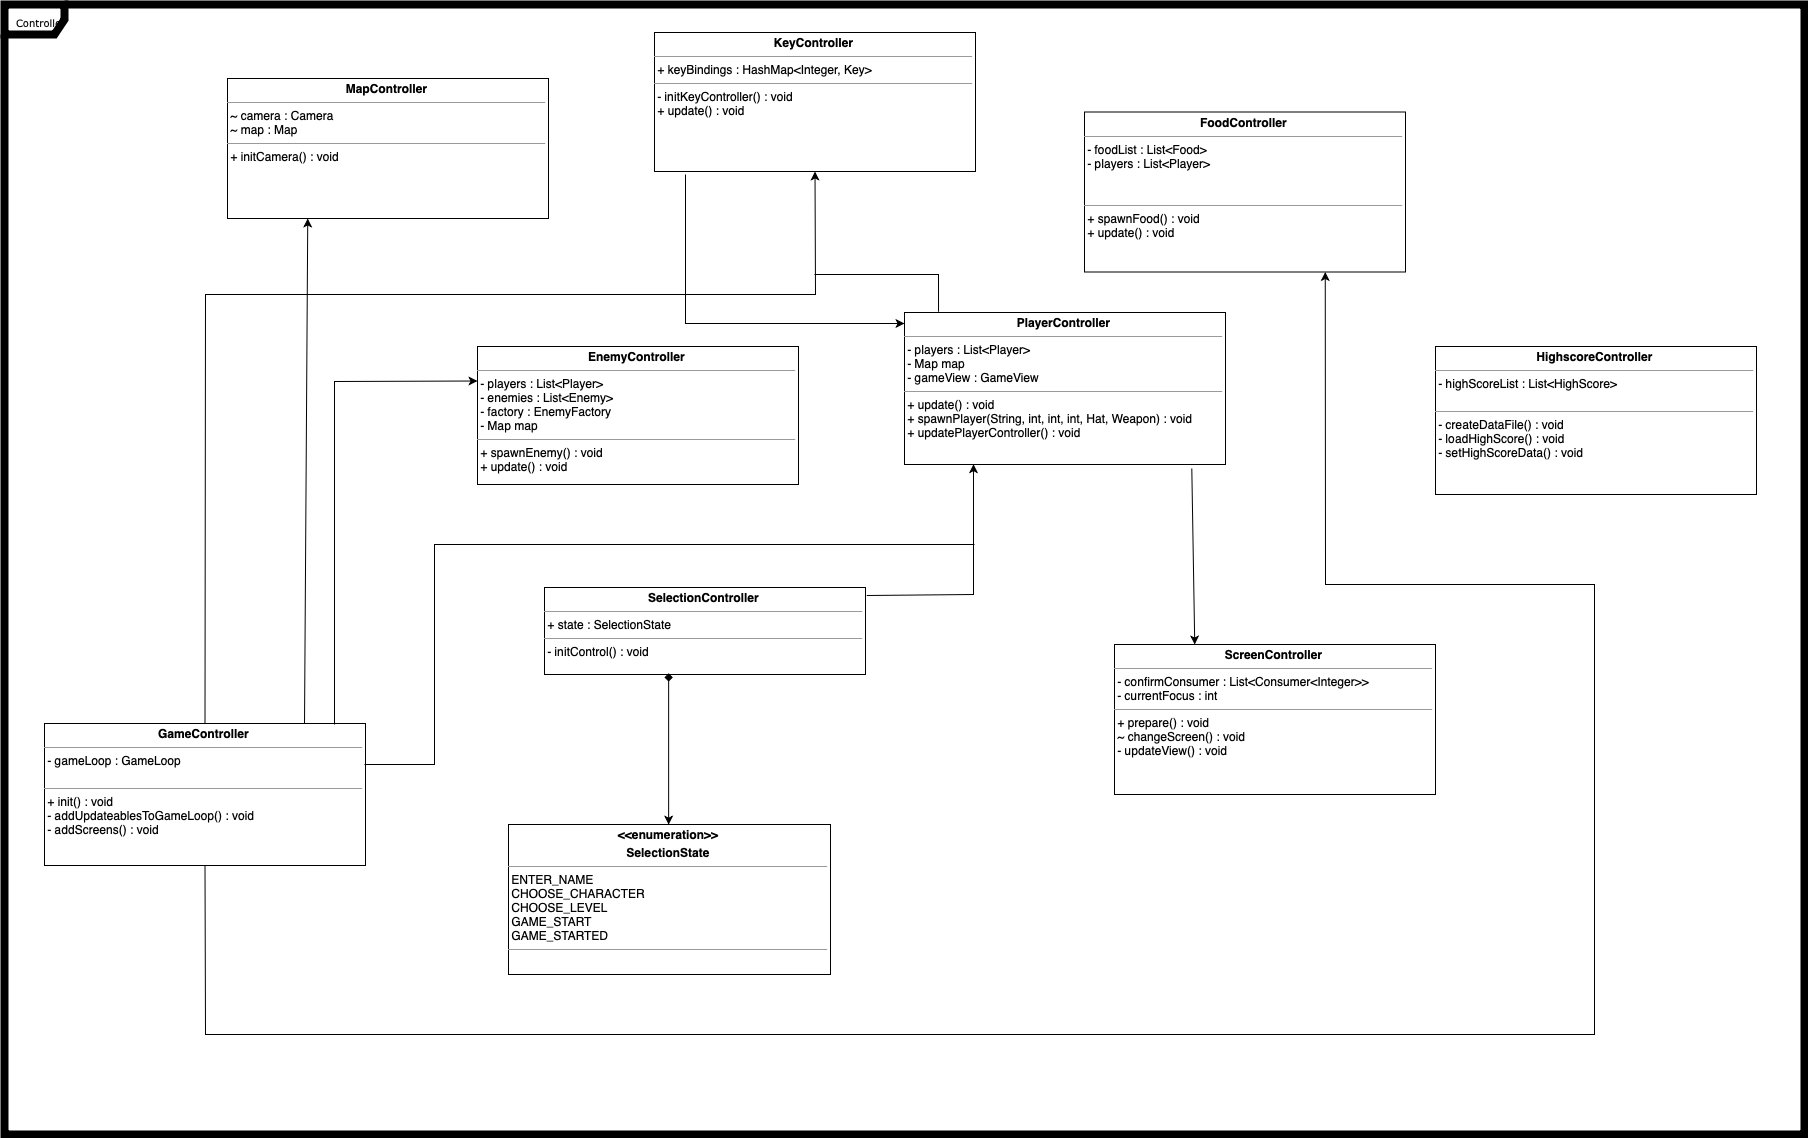

The diagram above was exported from draw.io. Its source (the exported page's mxGraphModel, read from the mxfile embedded in the PNG):
<mxGraphModel dx="4183" dy="457" grid="1" gridSize="10" guides="1" tooltips="1" connect="1" arrows="1" fold="1" page="1" pageScale="1" pageWidth="827" pageHeight="1169" math="0" shadow="0">
  <root>
    <mxCell id="0" />
    <mxCell id="1" parent="0" />
    <mxCell id="l9QWhK1FZu4G02JU9Ewf-1" value="&lt;p style=&quot;margin: 0px ; margin-top: 4px ; text-align: center&quot;&gt;&lt;b&gt;EnemyController&lt;/b&gt;&lt;/p&gt;&lt;hr size=&quot;1&quot;&gt;&lt;div&gt;&lt;font color=&quot;#FF3399&quot;&gt;&lt;font color=&quot;#000000&quot;&gt;&amp;nbsp;- players : List&amp;lt;Player&amp;gt;&lt;/font&gt;&lt;/font&gt;&lt;/div&gt;&lt;div&gt;&amp;nbsp;- enemies : List&amp;lt;Enemy&amp;gt;&lt;/div&gt;&lt;div&gt;&amp;nbsp;- factory : EnemyFactory&lt;/div&gt;&lt;div&gt;&amp;nbsp;- Map map&lt;/div&gt;&lt;hr size=&quot;1&quot;&gt;&lt;div&gt;&amp;nbsp;+ spawnEnemy() : void&lt;/div&gt;&lt;div&gt;&amp;nbsp;+ update() : void&lt;/div&gt;&lt;div&gt;&amp;nbsp;&lt;/div&gt;&lt;div&gt;&lt;br&gt;&lt;/div&gt;" style="verticalAlign=top;align=left;overflow=fill;fontSize=12;fontFamily=Helvetica;html=1;rounded=0;shadow=0;comic=0;labelBackgroundColor=none;strokeColor=#000000;strokeWidth=1;fillColor=#ffffff;" vertex="1" parent="1">
      <mxGeometry x="-757" y="1942" width="321" height="138" as="geometry" />
    </mxCell>
    <mxCell id="l9QWhK1FZu4G02JU9Ewf-2" value="&lt;p style=&quot;margin: 0px ; margin-top: 4px ; text-align: center&quot;&gt;&lt;b&gt;PlayerController&lt;/b&gt;&lt;/p&gt;&lt;hr size=&quot;1&quot;&gt;&lt;div&gt;&lt;font color=&quot;#FF3399&quot;&gt;&lt;font color=&quot;#000000&quot;&gt;&amp;nbsp;&lt;/font&gt;&lt;/font&gt;- players : List&amp;lt;Player&amp;gt;&lt;/div&gt;&lt;div&gt;&amp;nbsp;- Map map&lt;br&gt;&lt;/div&gt;&lt;div&gt;&amp;nbsp;- gameView : GameView&lt;br&gt;&lt;/div&gt;&lt;hr size=&quot;1&quot;&gt;&lt;div&gt;&amp;nbsp;+ update() : void&lt;br&gt;&lt;/div&gt;&lt;div&gt;&amp;nbsp;+ spawnPlayer(String, int, int, int, Hat, Weapon) : void&lt;br&gt;&lt;/div&gt;&lt;div&gt;&amp;nbsp;+ updatePlayerController() : void&lt;br&gt;&lt;/div&gt;&lt;div&gt;&lt;br&gt;&lt;/div&gt;&lt;div&gt;&lt;br&gt;&lt;/div&gt;" style="verticalAlign=top;align=left;overflow=fill;fontSize=12;fontFamily=Helvetica;html=1;rounded=0;shadow=0;comic=0;labelBackgroundColor=none;strokeColor=#000000;strokeWidth=1;fillColor=#ffffff;" vertex="1" parent="1">
      <mxGeometry x="-330" y="1908" width="321" height="152" as="geometry" />
    </mxCell>
    <mxCell id="l9QWhK1FZu4G02JU9Ewf-3" value="&lt;p style=&quot;margin: 0px ; margin-top: 4px ; text-align: center&quot;&gt;&lt;b&gt;MapController&lt;/b&gt;&lt;/p&gt;&lt;hr size=&quot;1&quot;&gt;&lt;div&gt;&lt;/div&gt;&amp;nbsp;~ camera : Camera&lt;br&gt;&lt;div&gt;&lt;font color=&quot;#FF3399&quot;&gt;&lt;font color=&quot;#000000&quot;&gt;&amp;nbsp;~ map : Map&amp;nbsp;&lt;/font&gt;&lt;/font&gt;&lt;/div&gt;&lt;hr size=&quot;1&quot;&gt;&lt;div&gt;&amp;nbsp;+ initCamera() : void&lt;br&gt;&lt;/div&gt;&lt;div&gt;&lt;br&gt;&lt;/div&gt;" style="verticalAlign=top;align=left;overflow=fill;fontSize=12;fontFamily=Helvetica;html=1;rounded=0;shadow=0;comic=0;labelBackgroundColor=none;strokeColor=#000000;strokeWidth=1;fillColor=#ffffff;" vertex="1" parent="1">
      <mxGeometry x="-1007" y="1674" width="321" height="140" as="geometry" />
    </mxCell>
    <mxCell id="l9QWhK1FZu4G02JU9Ewf-4" value="&lt;p style=&quot;margin: 0px ; margin-top: 4px ; text-align: center&quot;&gt;&lt;b&gt;FoodController&lt;/b&gt;&lt;/p&gt;&lt;hr size=&quot;1&quot;&gt;&lt;div&gt;&lt;font color=&quot;#FF3399&quot;&gt;&lt;font color=&quot;#000000&quot;&gt;&amp;nbsp;- foodList : List&amp;lt;Food&amp;gt;&lt;/font&gt;&lt;/font&gt;&lt;/div&gt;&lt;div&gt;&amp;nbsp;- players : List&amp;lt;Player&amp;gt;&lt;font color=&quot;#FF3399&quot;&gt;&lt;font color=&quot;#000000&quot;&gt;&lt;br&gt;&lt;/font&gt;&lt;/font&gt;&lt;/div&gt;&lt;div&gt;&lt;br&gt;&lt;/div&gt;&lt;div&gt;&lt;font color=&quot;#FF3399&quot;&gt;&lt;font color=&quot;#000000&quot;&gt;&lt;br&gt;&lt;/font&gt;&lt;/font&gt;&lt;/div&gt;&lt;hr size=&quot;1&quot;&gt;&lt;div&gt;&amp;nbsp;+ spawnFood() : void&lt;br&gt;&lt;/div&gt;&lt;div&gt;&amp;nbsp;+ update() : void&lt;/div&gt;&lt;div&gt;&lt;br&gt;&lt;/div&gt;" style="verticalAlign=top;align=left;overflow=fill;fontSize=12;fontFamily=Helvetica;html=1;rounded=0;shadow=0;comic=0;labelBackgroundColor=none;strokeColor=#000000;strokeWidth=1;fillColor=#ffffff;" vertex="1" parent="1">
      <mxGeometry x="-150" y="1707.5" width="321" height="160" as="geometry" />
    </mxCell>
    <mxCell id="l9QWhK1FZu4G02JU9Ewf-5" value="&lt;p style=&quot;margin: 0px ; margin-top: 4px ; text-align: center&quot;&gt;&lt;b&gt;HighscoreController&lt;/b&gt;&lt;/p&gt;&lt;hr size=&quot;1&quot;&gt;&lt;div&gt;&lt;font color=&quot;#FF3399&quot;&gt;&lt;font color=&quot;#000000&quot;&gt;&amp;nbsp;- highScoreList : List&amp;lt;HighScore&amp;gt;&lt;/font&gt;&lt;/font&gt;&lt;/div&gt;&lt;div&gt;&lt;br&gt;&lt;/div&gt;&lt;hr size=&quot;1&quot;&gt;&lt;div&gt;&amp;nbsp;- createDataFile() : void&lt;br&gt;&lt;/div&gt;&lt;div&gt;&amp;nbsp;- loadHighScore() : void&lt;/div&gt;&lt;div&gt;&amp;nbsp;- setHighScoreData() : void&lt;/div&gt;&lt;div&gt;&lt;br&gt;&lt;/div&gt;&lt;div&gt;&lt;br&gt;&lt;/div&gt;&lt;div&gt;&lt;br&gt;&lt;/div&gt;" style="verticalAlign=top;align=left;overflow=fill;fontSize=12;fontFamily=Helvetica;html=1;rounded=0;shadow=0;comic=0;labelBackgroundColor=none;strokeColor=#000000;strokeWidth=1;fillColor=#ffffff;" vertex="1" parent="1">
      <mxGeometry x="201" y="1942" width="321" height="148" as="geometry" />
    </mxCell>
    <mxCell id="l9QWhK1FZu4G02JU9Ewf-6" value="&lt;p style=&quot;margin: 0px ; margin-top: 4px ; text-align: center&quot;&gt;&lt;b&gt;KeyController&lt;/b&gt;&lt;/p&gt;&lt;hr size=&quot;1&quot;&gt;&lt;div&gt;&amp;nbsp;+ keyBindings : HashMap&amp;lt;Integer, Key&amp;gt;&lt;/div&gt;&lt;hr size=&quot;1&quot;&gt;&lt;div&gt;&amp;nbsp;- initKeyController() : void&lt;/div&gt;&lt;div&gt;&amp;nbsp;+ update() : void&lt;br&gt;&lt;/div&gt;&lt;div&gt;&lt;br&gt;&lt;/div&gt;" style="verticalAlign=top;align=left;overflow=fill;fontSize=12;fontFamily=Helvetica;html=1;rounded=0;shadow=0;comic=0;labelBackgroundColor=none;strokeColor=#000000;strokeWidth=1;fillColor=#ffffff;" vertex="1" parent="1">
      <mxGeometry x="-580" y="1628" width="321" height="139" as="geometry" />
    </mxCell>
    <mxCell id="l9QWhK1FZu4G02JU9Ewf-7" value="&lt;p style=&quot;margin: 0px ; margin-top: 4px ; text-align: center&quot;&gt;&lt;b&gt;ScreenController&lt;/b&gt;&lt;/p&gt;&lt;hr size=&quot;1&quot;&gt;&lt;div&gt;&lt;font color=&quot;#FF3399&quot;&gt;&lt;font color=&quot;#000000&quot;&gt;&amp;nbsp;- confirmConsumer : List&amp;lt;Consumer&amp;lt;Integer&amp;gt;&amp;gt;&lt;/font&gt;&lt;/font&gt;&lt;/div&gt;&lt;div&gt;&lt;font color=&quot;#FF3399&quot;&gt;&lt;font color=&quot;#000000&quot;&gt;&amp;nbsp;- currentFocus : int&lt;/font&gt;&lt;/font&gt;&lt;/div&gt;&lt;hr size=&quot;1&quot;&gt;&lt;div&gt;&amp;nbsp;+ prepare() : void&lt;br&gt;&lt;/div&gt;&lt;div&gt;&amp;nbsp;~ changeScreen() : void&lt;br&gt;&lt;/div&gt;&lt;div&gt;&amp;nbsp;- updateView() : void&lt;/div&gt;&lt;div&gt;&amp;nbsp;&lt;/div&gt;" style="verticalAlign=top;align=left;overflow=fill;fontSize=12;fontFamily=Helvetica;html=1;rounded=0;shadow=0;comic=0;labelBackgroundColor=none;strokeColor=#000000;strokeWidth=1;fillColor=#ffffff;" vertex="1" parent="1">
      <mxGeometry x="-120" y="2240" width="321" height="150" as="geometry" />
    </mxCell>
    <mxCell id="l9QWhK1FZu4G02JU9Ewf-8" value="&lt;p style=&quot;margin: 0px ; margin-top: 4px ; text-align: center&quot;&gt;&lt;b&gt;SelectionController&lt;/b&gt;&lt;/p&gt;&lt;hr size=&quot;1&quot;&gt;&lt;div&gt;&amp;nbsp;+ state : SelectionState&lt;/div&gt;&lt;hr size=&quot;1&quot;&gt;&lt;div&gt;&amp;nbsp;- initControl() : void&lt;/div&gt;" style="verticalAlign=top;align=left;overflow=fill;fontSize=12;fontFamily=Helvetica;html=1;rounded=0;shadow=0;comic=0;labelBackgroundColor=none;strokeColor=#000000;strokeWidth=1;fillColor=#ffffff;" vertex="1" parent="1">
      <mxGeometry x="-690" y="2183" width="321" height="87" as="geometry" />
    </mxCell>
    <mxCell id="l9QWhK1FZu4G02JU9Ewf-9" value="" style="endArrow=classic;html=1;rounded=0;exitX=1.004;exitY=0.092;exitDx=0;exitDy=0;entryX=0.215;entryY=0.998;entryDx=0;entryDy=0;entryPerimeter=0;exitPerimeter=0;" edge="1" parent="1" source="l9QWhK1FZu4G02JU9Ewf-8" target="l9QWhK1FZu4G02JU9Ewf-2">
      <mxGeometry width="50" height="50" relative="1" as="geometry">
        <mxPoint x="-272.7199999999998" y="2259.7799999999997" as="sourcePoint" />
        <mxPoint x="-260" y="2150" as="targetPoint" />
        <Array as="points">
          <mxPoint x="-261" y="2190" />
        </Array>
      </mxGeometry>
    </mxCell>
    <mxCell id="l9QWhK1FZu4G02JU9Ewf-10" value="&lt;p style=&quot;margin: 0px ; margin-top: 4px ; text-align: center&quot;&gt;&lt;b&gt;&amp;lt;&amp;lt;enumeration&amp;gt;&amp;gt;&lt;/b&gt;&lt;/p&gt;&lt;p style=&quot;margin: 0px ; margin-top: 4px ; text-align: center&quot;&gt;&lt;b&gt;SelectionState&lt;/b&gt;&lt;/p&gt;&lt;hr size=&quot;1&quot;&gt;&lt;div&gt;&lt;font color=&quot;#FF3399&quot;&gt;&lt;font color=&quot;#000000&quot;&gt;&amp;nbsp;ENTER_NAME&lt;/font&gt;&lt;/font&gt;&lt;/div&gt;&lt;div&gt;&lt;font color=&quot;#FF3399&quot;&gt;&lt;font color=&quot;#000000&quot;&gt;&amp;nbsp;CHOOSE_CHARACTER&lt;/font&gt;&lt;/font&gt;&lt;/div&gt;&lt;div&gt;&lt;font color=&quot;#FF3399&quot;&gt;&lt;font color=&quot;#000000&quot;&gt;&amp;nbsp;CHOOSE_LEVEL&lt;/font&gt;&lt;/font&gt;&lt;/div&gt;&lt;div&gt;&lt;font color=&quot;#FF3399&quot;&gt;&lt;font color=&quot;#000000&quot;&gt;&amp;nbsp;GAME_START&lt;/font&gt;&lt;/font&gt;&lt;/div&gt;&lt;div&gt;&lt;font color=&quot;#FF3399&quot;&gt;&lt;font color=&quot;#000000&quot;&gt;&amp;nbsp;GAME_STARTED&lt;/font&gt;&lt;/font&gt;&lt;/div&gt;&lt;hr size=&quot;1&quot;&gt;&lt;div&gt;&amp;nbsp;&lt;/div&gt;&lt;div&gt;&lt;br&gt;&lt;/div&gt;" style="verticalAlign=top;align=left;overflow=fill;fontSize=12;fontFamily=Helvetica;html=1;rounded=0;shadow=0;comic=0;labelBackgroundColor=none;strokeColor=#000000;strokeWidth=1;fillColor=#ffffff;" vertex="1" parent="1">
      <mxGeometry x="-726" y="2420" width="322" height="150" as="geometry" />
    </mxCell>
    <mxCell id="l9QWhK1FZu4G02JU9Ewf-11" value="" style="edgeStyle=orthogonalEdgeStyle;rounded=0;orthogonalLoop=1;jettySize=auto;html=1;startArrow=diamond;startFill=1;exitX=0.387;exitY=0.999;exitDx=0;exitDy=0;exitPerimeter=0;entryX=0.5;entryY=0;entryDx=0;entryDy=0;" edge="1" parent="1" source="l9QWhK1FZu4G02JU9Ewf-8" target="l9QWhK1FZu4G02JU9Ewf-10">
      <mxGeometry relative="1" as="geometry">
        <mxPoint x="-473.16666666666663" y="2340.5" as="sourcePoint" />
        <mxPoint x="-564" y="2407" as="targetPoint" />
        <Array as="points">
          <mxPoint x="-566" y="2400" />
        </Array>
      </mxGeometry>
    </mxCell>
    <mxCell id="l9QWhK1FZu4G02JU9Ewf-12" value="" style="endArrow=classic;html=1;rounded=0;" edge="1" parent="1">
      <mxGeometry width="50" height="50" relative="1" as="geometry">
        <mxPoint x="-549" y="1770" as="sourcePoint" />
        <mxPoint x="-330" y="1919" as="targetPoint" />
        <Array as="points">
          <mxPoint x="-549" y="1919" />
        </Array>
      </mxGeometry>
    </mxCell>
    <mxCell id="l9QWhK1FZu4G02JU9Ewf-13" value="&lt;p style=&quot;margin: 0px ; margin-top: 4px ; text-align: center&quot;&gt;&lt;b&gt;GameController&lt;/b&gt;&lt;/p&gt;&lt;hr size=&quot;1&quot;&gt;&lt;div&gt;&lt;font color=&quot;#FF3399&quot;&gt;&lt;font color=&quot;#000000&quot;&gt;&amp;nbsp;- gameLoop : GameLoop&lt;/font&gt;&lt;/font&gt;&lt;/div&gt;&lt;div&gt;&lt;font color=&quot;#FF3399&quot;&gt;&lt;font color=&quot;#000000&quot;&gt;&lt;br&gt;&lt;/font&gt;&lt;/font&gt;&lt;/div&gt;&lt;hr size=&quot;1&quot;&gt;&lt;div&gt;&amp;nbsp;+ init() : void&lt;br&gt;&lt;/div&gt;&lt;div&gt;&amp;nbsp;- addUpdateablesToGameLoop() : void&lt;/div&gt;&lt;div&gt;&amp;nbsp;- addScreens() : void&lt;/div&gt;&lt;div&gt;&lt;br&gt;&lt;/div&gt;&lt;div&gt;&lt;br&gt;&lt;/div&gt;" style="verticalAlign=top;align=left;overflow=fill;fontSize=12;fontFamily=Helvetica;html=1;rounded=0;shadow=0;comic=0;labelBackgroundColor=none;strokeColor=#000000;strokeWidth=1;fillColor=#ffffff;" vertex="1" parent="1">
      <mxGeometry x="-1190" y="2319" width="321" height="142" as="geometry" />
    </mxCell>
    <mxCell id="l9QWhK1FZu4G02JU9Ewf-14" value="" style="endArrow=classic;html=1;rounded=0;exitX=0.81;exitY=0;exitDx=0;exitDy=0;entryX=0.25;entryY=1;entryDx=0;entryDy=0;exitPerimeter=0;" edge="1" parent="1" source="l9QWhK1FZu4G02JU9Ewf-13" target="l9QWhK1FZu4G02JU9Ewf-3">
      <mxGeometry width="50" height="50" relative="1" as="geometry">
        <mxPoint x="-529" y="1780" as="sourcePoint" />
        <mxPoint x="-310" y="1939" as="targetPoint" />
        <Array as="points" />
      </mxGeometry>
    </mxCell>
    <mxCell id="l9QWhK1FZu4G02JU9Ewf-15" value="" style="endArrow=classic;html=1;rounded=0;entryX=0;entryY=0.25;entryDx=0;entryDy=0;" edge="1" parent="1" target="l9QWhK1FZu4G02JU9Ewf-1">
      <mxGeometry width="50" height="50" relative="1" as="geometry">
        <mxPoint x="-900" y="2320" as="sourcePoint" />
        <mxPoint x="-916.75" y="1824" as="targetPoint" />
        <Array as="points">
          <mxPoint x="-900" y="1977" />
        </Array>
      </mxGeometry>
    </mxCell>
    <mxCell id="l9QWhK1FZu4G02JU9Ewf-16" value="" style="endArrow=none;html=1;rounded=0;endFill=0;" edge="1" parent="1">
      <mxGeometry width="50" height="50" relative="1" as="geometry">
        <mxPoint x="-870" y="2360" as="sourcePoint" />
        <mxPoint x="-260" y="2140" as="targetPoint" />
        <Array as="points">
          <mxPoint x="-800" y="2360" />
          <mxPoint x="-800" y="2140" />
        </Array>
      </mxGeometry>
    </mxCell>
    <mxCell id="l9QWhK1FZu4G02JU9Ewf-17" value="" style="endArrow=classic;html=1;rounded=0;entryX=0.75;entryY=1;entryDx=0;entryDy=0;exitX=0.5;exitY=1;exitDx=0;exitDy=0;" edge="1" parent="1" source="l9QWhK1FZu4G02JU9Ewf-13" target="l9QWhK1FZu4G02JU9Ewf-4">
      <mxGeometry width="50" height="50" relative="1" as="geometry">
        <mxPoint x="-860" y="2370" as="sourcePoint" />
        <mxPoint x="-284.6899999999996" y="2071.6719999999996" as="targetPoint" />
        <Array as="points">
          <mxPoint x="-1029" y="2630" />
          <mxPoint x="360" y="2630" />
          <mxPoint x="360" y="2180" />
          <mxPoint x="91" y="2180" />
        </Array>
      </mxGeometry>
    </mxCell>
    <mxCell id="l9QWhK1FZu4G02JU9Ewf-18" value="" style="endArrow=classic;html=1;rounded=0;entryX=0.5;entryY=1;entryDx=0;entryDy=0;exitX=0.5;exitY=0;exitDx=0;exitDy=0;" edge="1" parent="1" source="l9QWhK1FZu4G02JU9Ewf-13" target="l9QWhK1FZu4G02JU9Ewf-6">
      <mxGeometry width="50" height="50" relative="1" as="geometry">
        <mxPoint x="-1029.5" y="2320" as="sourcePoint" />
        <mxPoint x="-886.5" y="1984" as="targetPoint" />
        <Array as="points">
          <mxPoint x="-1029" y="1890" />
          <mxPoint x="-419" y="1890" />
        </Array>
      </mxGeometry>
    </mxCell>
    <mxCell id="l9QWhK1FZu4G02JU9Ewf-19" value="" style="endArrow=none;html=1;rounded=0;exitX=0.106;exitY=-0.005;exitDx=0;exitDy=0;exitPerimeter=0;endFill=0;" edge="1" parent="1" source="l9QWhK1FZu4G02JU9Ewf-2">
      <mxGeometry width="50" height="50" relative="1" as="geometry">
        <mxPoint x="-300" y="1900" as="sourcePoint" />
        <mxPoint x="-420" y="1870" as="targetPoint" />
        <Array as="points">
          <mxPoint x="-296" y="1870" />
        </Array>
      </mxGeometry>
    </mxCell>
    <mxCell id="l9QWhK1FZu4G02JU9Ewf-20" value="" style="endArrow=classic;html=1;rounded=0;exitX=0.895;exitY=1.026;exitDx=0;exitDy=0;exitPerimeter=0;entryX=0.25;entryY=0;entryDx=0;entryDy=0;" edge="1" parent="1" source="l9QWhK1FZu4G02JU9Ewf-2" target="l9QWhK1FZu4G02JU9Ewf-7">
      <mxGeometry width="50" height="50" relative="1" as="geometry">
        <mxPoint x="-285.97400000000016" y="1917.2399999999998" as="sourcePoint" />
        <mxPoint x="-289" y="1778" as="targetPoint" />
        <Array as="points" />
      </mxGeometry>
    </mxCell>
    <mxCell id="l9QWhK1FZu4G02JU9Ewf-21" value="Controller" style="shape=umlFrame;whiteSpace=wrap;html=1;rounded=0;shadow=0;comic=0;labelBackgroundColor=none;strokeColor=#000000;strokeWidth=8;fillColor=#ffffff;fontFamily=Verdana;fontSize=10;fontColor=#000000;align=center;" vertex="1" parent="1">
      <mxGeometry x="-1230" y="1600" width="1800" height="1130" as="geometry" />
    </mxCell>
  </root>
</mxGraphModel>